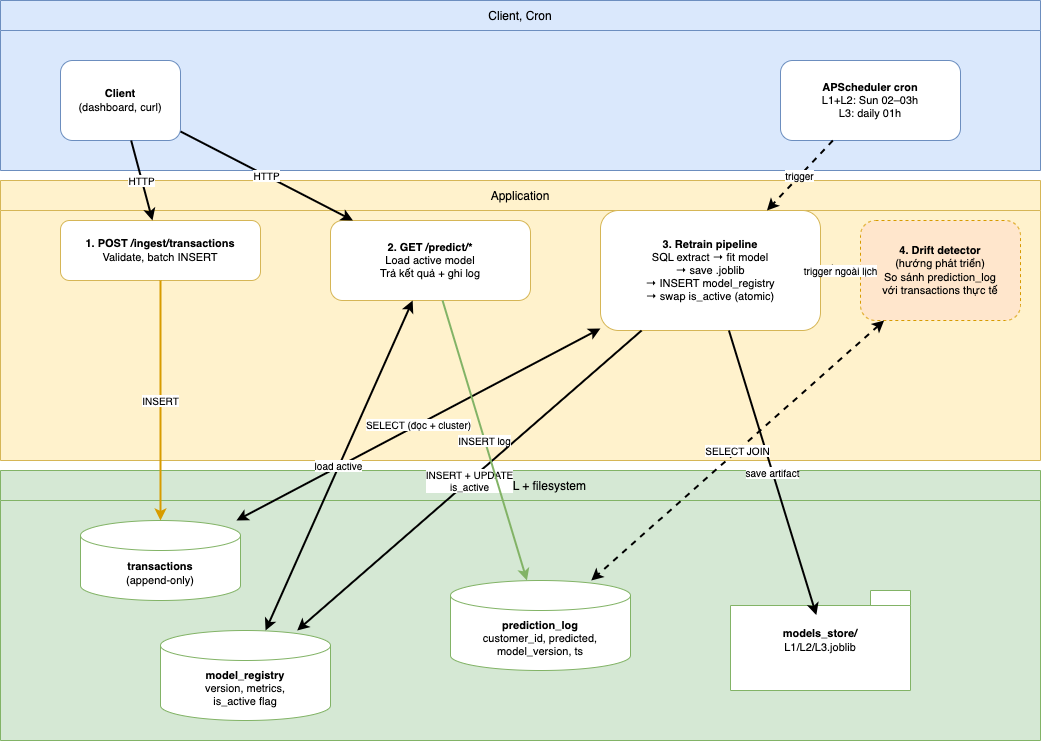

The diagram above was exported from draw.io. Its source (the exported page's mxGraphModel, read from the mxfile embedded in the PNG):
<mxGraphModel dx="432" dy="562" grid="1" gridSize="10" guides="1" tooltips="1" connect="1" arrows="1" fold="1" page="1" pageScale="1" pageWidth="1100" pageHeight="850" math="0" shadow="0">
  <root>
    <mxCell id="0" />
    <mxCell id="1" parent="0" />
    <mxCell id="lane-ext" value="Client, Cron" style="swimlane;fontStyle=0;childLayout=stackLayout;horizontal=1;startSize=30;horizontalStack=0;resizeParent=0;resizeParentMax=0;collapsible=0;swimlaneFillColor=#dae8fc;fillColor=#dae8fc;strokeColor=#6c8ebf;fontSize=12;" parent="1" vertex="1">
      <mxGeometry x="20" y="20" width="1040" height="170" as="geometry" />
    </mxCell>
    <mxCell id="lane-app" value="Application" style="swimlane;fontStyle=0;childLayout=stackLayout;horizontal=1;startSize=30;horizontalStack=0;resizeParent=0;resizeParentMax=0;collapsible=0;swimlaneFillColor=#fff2cc;fillColor=#fff2cc;strokeColor=#d6b656;fontSize=12;" parent="1" vertex="1">
      <mxGeometry x="20" y="200" width="1040" height="280" as="geometry" />
    </mxCell>
    <mxCell id="lane-store" value="PostgreSQL + filesystem" style="swimlane;fontStyle=0;childLayout=stackLayout;horizontal=1;startSize=30;horizontalStack=0;resizeParent=0;resizeParentMax=0;collapsible=0;swimlaneFillColor=#d5e8d4;fillColor=#d5e8d4;strokeColor=#82b366;fontSize=12;" parent="1" vertex="1">
      <mxGeometry x="20" y="490" width="1040" height="270" as="geometry" />
    </mxCell>
    <mxCell id="ext-client" value="&lt;b&gt;Client&lt;/b&gt;&lt;br/&gt;(dashboard, curl)" style="rounded=1;whiteSpace=wrap;html=1;fillColor=#ffffff;strokeColor=#6c8ebf;fontSize=11;" parent="1" vertex="1">
      <mxGeometry x="80" y="80" width="120" height="80" as="geometry" />
    </mxCell>
    <mxCell id="ext-cron" value="&lt;b&gt;APScheduler cron&lt;/b&gt;&lt;br/&gt;L1+L2: Sun 02–03h&lt;br/&gt;L3: daily 01h" style="rounded=1;whiteSpace=wrap;html=1;fillColor=#ffffff;strokeColor=#6c8ebf;fontSize=11;" parent="1" vertex="1">
      <mxGeometry x="800" y="80" width="180" height="80" as="geometry" />
    </mxCell>
    <mxCell id="app-ingest" value="&lt;b&gt;1. POST /ingest/transactions&lt;/b&gt;&lt;br/&gt;Validate, batch INSERT" style="rounded=1;whiteSpace=wrap;html=1;fillColor=#ffffff;strokeColor=#d6b656;fontSize=11;" parent="1" vertex="1">
      <mxGeometry x="80" y="240" width="200" height="60" as="geometry" />
    </mxCell>
    <mxCell id="app-predict" value="&lt;b&gt;2. GET /predict/*&lt;/b&gt;&lt;br/&gt;Load active model&lt;br/&gt;Trả kết quả + ghi log" style="rounded=1;whiteSpace=wrap;html=1;fillColor=#ffffff;strokeColor=#d6b656;fontSize=11;" parent="1" vertex="1">
      <mxGeometry x="350" y="240" width="200" height="80" as="geometry" />
    </mxCell>
    <mxCell id="app-train" value="&lt;b&gt;3. Retrain pipeline&lt;/b&gt;&lt;br/&gt;SQL extract → fit model&lt;br/&gt;→ save .joblib&lt;br/&gt;→ INSERT model_registry&lt;br/&gt;→ swap is_active (atomic)" style="rounded=1;whiteSpace=wrap;html=1;fillColor=#ffffff;strokeColor=#d6b656;fontSize=11;" parent="1" vertex="1">
      <mxGeometry x="620" y="230" width="220" height="120" as="geometry" />
    </mxCell>
    <mxCell id="app-drift" value="&lt;b&gt;4. Drift detector&lt;/b&gt;&lt;br/&gt;(hướng phát triển)&lt;br/&gt;So sánh prediction_log&lt;br/&gt;với transactions thực tế" style="rounded=1;whiteSpace=wrap;html=1;fillColor=#ffe6cc;strokeColor=#d79b00;fontSize=11;dashed=1;" parent="1" vertex="1">
      <mxGeometry x="880" y="240" width="160" height="100" as="geometry" />
    </mxCell>
    <mxCell id="store-tx" value="&lt;b&gt;transactions&lt;/b&gt;&lt;br/&gt;(append-only)" style="shape=cylinder3;whiteSpace=wrap;html=1;boundedLbl=1;backgroundOutline=1;size=15;fillColor=#ffffff;strokeColor=#82b366;fontSize=11;" parent="1" vertex="1">
      <mxGeometry x="100" y="540" width="160" height="80" as="geometry" />
    </mxCell>
    <mxCell id="store-models" value="&lt;b&gt;model_registry&lt;/b&gt;&lt;br/&gt;version, metrics,&lt;br/&gt;is_active flag" style="shape=cylinder3;whiteSpace=wrap;html=1;boundedLbl=1;backgroundOutline=1;size=15;fillColor=#ffffff;strokeColor=#82b366;fontSize=11;" parent="1" vertex="1">
      <mxGeometry x="180" y="650" width="170" height="90" as="geometry" />
    </mxCell>
    <mxCell id="store-fs" value="&lt;b&gt;models_store/&lt;/b&gt;&lt;br/&gt;L1/L2/L3.joblib" style="shape=folder;whiteSpace=wrap;html=1;fillColor=#ffffff;strokeColor=#82b366;fontSize=11;tabWidth=40;tabHeight=15;" parent="1" vertex="1">
      <mxGeometry x="750" y="610" width="180" height="100" as="geometry" />
    </mxCell>
    <mxCell id="store-log" value="&lt;b&gt;prediction_log&lt;/b&gt;&lt;br/&gt;customer_id, predicted,&lt;br/&gt;model_version, ts" style="shape=cylinder3;whiteSpace=wrap;html=1;boundedLbl=1;backgroundOutline=1;size=15;fillColor=#ffffff;strokeColor=#82b366;fontSize=11;" parent="1" vertex="1">
      <mxGeometry x="470" y="600" width="180" height="90" as="geometry" />
    </mxCell>
    <mxCell id="a1" value="HTTP" style="endArrow=classic;html=1;rounded=0;strokeWidth=2;fontSize=10;" parent="1" source="ext-client" target="app-ingest" edge="1">
      <mxGeometry relative="1" as="geometry" />
    </mxCell>
    <mxCell id="a2" value="HTTP" style="endArrow=classic;html=1;rounded=0;strokeWidth=2;fontSize=10;" parent="1" source="ext-client" target="app-predict" edge="1">
      <mxGeometry relative="1" as="geometry" />
    </mxCell>
    <mxCell id="a3" value="trigger" style="endArrow=classic;html=1;rounded=0;strokeWidth=2;fontSize=10;dashed=1;" parent="1" source="ext-cron" target="app-train" edge="1">
      <mxGeometry relative="1" as="geometry" />
    </mxCell>
    <mxCell id="a4" value="INSERT" style="endArrow=classic;html=1;rounded=0;strokeWidth=2;fontSize=10;strokeColor=#d79b00;" parent="1" source="app-ingest" target="store-tx" edge="1">
      <mxGeometry relative="1" as="geometry" />
    </mxCell>
    <mxCell id="a5" value="SELECT (đọc + cluster)" style="endArrow=classic;html=1;rounded=0;strokeWidth=2;fontSize=10;startArrow=classic;startFill=1;" parent="1" source="app-train" target="store-tx" edge="1">
      <mxGeometry relative="1" as="geometry" />
    </mxCell>
    <mxCell id="a6" value="save artifact" style="endArrow=classic;html=1;rounded=0;strokeWidth=2;fontSize=10;entryX=0.477;entryY=0.246;entryDx=0;entryDy=0;entryPerimeter=0;" parent="1" source="app-train" target="store-fs" edge="1">
      <mxGeometry relative="1" as="geometry" />
    </mxCell>
    <mxCell id="a7" value="INSERT + UPDATE&#10;is_active" style="endArrow=classic;html=1;rounded=0;strokeWidth=2;fontSize=10;" parent="1" source="app-train" target="store-models" edge="1">
      <mxGeometry relative="1" as="geometry" />
    </mxCell>
    <mxCell id="a8" value="load active" style="endArrow=classic;html=1;rounded=0;strokeWidth=2;fontSize=10;startArrow=classic;startFill=1;" parent="1" source="app-predict" target="store-models" edge="1">
      <mxGeometry relative="1" as="geometry" />
    </mxCell>
    <mxCell id="a9" value="INSERT log" style="endArrow=classic;html=1;rounded=0;strokeWidth=2;fontSize=10;strokeColor=#82b366;" parent="1" source="app-predict" target="store-log" edge="1">
      <mxGeometry relative="1" as="geometry" />
    </mxCell>
    <mxCell id="a10" value="SELECT JOIN" style="endArrow=classic;html=1;rounded=0;strokeWidth=2;fontSize=10;dashed=1;startArrow=classic;startFill=1;" parent="1" source="app-drift" target="store-log" edge="1">
      <mxGeometry relative="1" as="geometry" />
    </mxCell>
    <mxCell id="a11" value="trigger ngoài lịch" style="endArrow=classic;html=1;rounded=0;strokeWidth=2;fontSize=10;dashed=1;" parent="1" source="app-drift" target="app-train" edge="1">
      <mxGeometry relative="1" as="geometry" />
    </mxCell>
  </root>
</mxGraphModel>